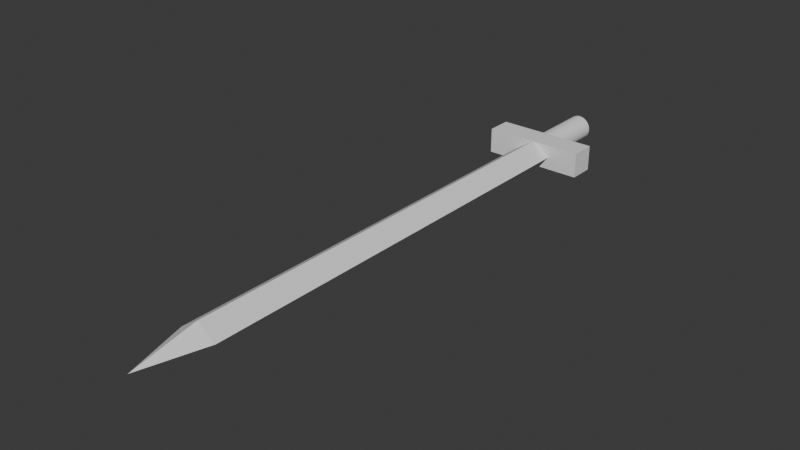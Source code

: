 # Source: swordModel.blend  (saved by Blender 4.2.66; exported with 4.5.12 LTS)
import bpy
from mathutils import Matrix  # noqa: F401  (used for matrix-valued properties, if any)

bpy.ops.wm.read_factory_settings(use_empty=True)
scene = bpy.context.scene
scene.name = 'Scene'

# ---- collections
col_collection = bpy.data.collections.new('Collection'); scene.collection.children.link(col_collection)

# ---- node groups
ng_smooth_by_angle = bpy.data.node_groups.new('Smooth by Angle', 'GeometryNodeTree')
_s = ng_smooth_by_angle.interface.new_socket(name='Mesh', in_out='OUTPUT', socket_type='NodeSocketGeometry')
_s = ng_smooth_by_angle.interface.new_socket(name='Mesh', in_out='INPUT', socket_type='NodeSocketGeometry')
_s = ng_smooth_by_angle.interface.new_socket(name='Angle', in_out='INPUT', socket_type='NodeSocketFloat')
_s.subtype = 'ANGLE'
_s.default_value = 0.5236
_s.min_value = 0.0
_s.max_value = 3.142
_s.description = 'Maximum face angle for smooth edges'
_s = ng_smooth_by_angle.interface.new_socket(name='Ignore Sharpness', in_out='INPUT', socket_type='NodeSocketBool')
_s.force_non_field = True
ng_smooth_by_angle.description = 'Set the sharpness of mesh edges based on the angle between the neighboring faces'
ng_smooth_by_angle.is_modifier = True
_N = ng_smooth_by_angle.nodes; _L = ng_smooth_by_angle.links
n0 = _N.new('GeometryNodeSetShadeSmooth'); n0.name = 'Set Shade Smooth'; n0.location = (120, -80)
n0.domain = 'EDGE'
n1 = _N.new('GeometryNodeSetShadeSmooth'); n1.name = 'Set Shade Smooth.001'; n1.location = (300, -80)
n2 = _N.new('NodeGroupOutput'); n2.name = 'Group Output'; n2.location = (480, -80)
n3 = _N.new('GeometryNodeInputMeshEdgeAngle'); n3.name = 'Edge Angle'; n3.location = (-440, -240)
n4 = _N.new('NodeGroupInput'); n4.name = 'Group Input'; n4.location = (-80, -80)
n5 = _N.new('GeometryNodeInputEdgeSmooth'); n5.name = 'Is Edge Smooth'; n5.location = (-260, -120)
n6 = _N.new('GeometryNodeInputShadeSmooth'); n6.name = 'Is Shade Smooth'; n6.location = (-440, -397)
n7 = _N.new('FunctionNodeCompare'); n7.name = 'Compare'; n7.location = (-260, -260)
n7.operation = 'LESS_EQUAL'
n7.inputs[6].default_value = (0.0, 0.0, 0.0, 0.0)
n7.inputs[7].default_value = (0.0, 0.0, 0.0, 0.0)
n8 = _N.new('FunctionNodeBooleanMath'); n8.name = 'Boolean Math.001'; n8.location = (-80, -260)
n9 = _N.new('NodeGroupInput'); n9.name = 'Group Input.001'; n9.location = (-440, -329)
n10 = _N.new('NodeGroupInput'); n10.name = 'Group Input.002'; n10.location = (-259, -189)
n11 = _N.new('FunctionNodeBooleanMath'); n11.name = 'Boolean Math'; n11.location = (-80, -149)
n11.operation = 'OR'
n12 = _N.new('FunctionNodeBooleanMath'); n12.name = 'Boolean Math.002'; n12.location = (-260, -380)
n12.operation = 'OR'
n13 = _N.new('NodeGroupInput'); n13.name = 'Group Input.003'; n13.location = (-440, -460)
_L.new(n3.outputs[0], n7.inputs[0])
_L.new(n1.outputs[0], n2.inputs[0])
_L.new(n9.outputs[1], n7.inputs[1])
_L.new(n7.outputs[0], n8.inputs[0])
_L.new(n4.outputs[0], n0.inputs[0])
_L.new(n0.outputs[0], n1.inputs[0])
_L.new(n8.outputs[0], n0.inputs[2])
_L.new(n10.outputs[2], n11.inputs[1])
_L.new(n5.outputs[0], n11.inputs[0])
_L.new(n11.outputs[0], n0.inputs[1])
_L.new(n13.outputs[2], n12.inputs[1])
_L.new(n6.outputs[0], n12.inputs[0])
_L.new(n12.outputs[0], n8.inputs[1])
n2.is_active_output = True

# ---- world
world_world = bpy.data.worlds.new('World'); scene.world = world_world
world_world.use_nodes = True; world_world.node_tree.nodes.clear()
_N = world_world.node_tree.nodes; _L = world_world.node_tree.links
n0 = _N.new('ShaderNodeOutputWorld'); n0.name = 'World Output'; n0.location = (300, 300)
n1 = _N.new('ShaderNodeBackground'); n1.name = 'Background'; n1.location = (10, 300)
n1.inputs[0].default_value = (0.05088, 0.05088, 0.05088, 1.0)
_L.new(n1.outputs[0], n0.inputs[0])
n0.is_active_output = True
world_world.color = (0.05088, 0.05088, 0.05088)
world_world.sun_shadow_jitter_overblur = 0.0

# ---- meshes
me_cube_001 = bpy.data.meshes.new('Cube.001')
me_cube_001.from_pydata([(0.0, -1.0, 0.0), (-1.0, 1.0, 0.0), (1.0, 1.0, 0.0), (-1.0, -0.7441, 0.0), (0.0, 1.0, -1.0), (0.0, 1.0, 1.0), (1.0, -0.7441, 0.0), (0.0, -0.7441, 1.0), (0.0, -0.7441, -1.0), (0.0, 1.0, 0.0)], [], [(9, 5, 2), (8, 6, 0), (7, 3, 0), (6, 7, 0), (2, 5, 7, 6), (5, 1, 3, 7), (3, 8, 0), (1, 4, 8, 3), (4, 2, 6, 8), (4, 9, 2), (1, 9, 4), (1, 5, 9)])
_uv = me_cube_001.uv_layers.new(name='UVMap')
_uv.uv.foreach_set('vector', [0.5, 0.375, 0.625, 0.375, 0.5, 0.5, 0.25, 0.625, 0.375, 0.625, 0.25, 0.75, 0.75, 0.625, 0.875, 0.625, 0.75, 0.75, 0.625, 0.625, 0.75, 0.625, 0.625, 0.75, 0.625, 0.5, 0.75, 0.5, 0.75, 0.625, 0.625, 0.625, 0.75, 0.5, 0.875, 0.5, 0.875, 0.625, 0.75, 0.625, 0.125, 0.625, 0.25, 0.625, 0.125, 0.75, 0.125, 0.5, 0.25, 0.5, 0.25, 0.625, 0.125, 0.625, 0.25, 0.5, 0.375, 0.5, 0.375, 0.625, 0.25, 0.625, 0.375, 0.375, 0.5, 0.375, 0.375, 0.5, 0.5, 0.25, 0.5, 0.375, 0.375, 0.375, 0.625, 0.25, 0.625, 0.375, 0.5, 0.375])
me_cube_001.update()
me_cube_002 = bpy.data.meshes.new('Cube.002')
me_cube_002.from_pydata([(-1.0, -1.0, -1.0), (-1.0, -1.0, 1.0), (-1.0, 1.0, -1.0), (-1.0, 1.0, 1.0), (1.0, -1.0, -1.0), (1.0, -1.0, 1.0), (1.0, 1.0, -1.0), (1.0, 1.0, 1.0)], [], [(0, 1, 3, 2), (2, 3, 7, 6), (6, 7, 5, 4), (4, 5, 1, 0), (2, 6, 4, 0), (7, 3, 1, 5)])
_uv = me_cube_002.uv_layers.new(name='UVMap')
_uv.uv.foreach_set('vector', [0.375, 0.0, 0.625, 0.0, 0.625, 0.25, 0.375, 0.25, 0.375, 0.25, 0.625, 0.25, 0.625, 0.5, 0.375, 0.5, 0.375, 0.5, 0.625, 0.5, 0.625, 0.75, 0.375, 0.75, 0.375, 0.75, 0.625, 0.75, 0.625, 1.0, 0.375, 1.0, 0.125, 0.5, 0.375, 0.5, 0.375, 0.75, 0.125, 0.75, 0.625, 0.5, 0.875, 0.5, 0.875, 0.75, 0.625, 0.75])
me_cube_002.update()
me_cylinder = bpy.data.meshes.new('Cylinder')
me_cylinder.from_pydata([(0.0, 1.0, -1.0), (0.0, 1.0, 1.0), (0.1951, 0.9808, -1.0), (0.1951, 0.9808, 1.0), (0.3827, 0.9239, -1.0), (0.3827, 0.9239, 1.0), (0.5556, 0.8315, -1.0), (0.5556, 0.8315, 1.0), (0.7071, 0.7071, -1.0), (0.7071, 0.7071, 1.0), (0.8315, 0.5556, -1.0), (0.8315, 0.5556, 1.0), (0.9239, 0.3827, -1.0), (0.9239, 0.3827, 1.0), (0.9808, 0.1951, -1.0), (0.9808, 0.1951, 1.0), (1.0, 0.0, -1.0), (1.0, 0.0, 1.0), (0.9808, -0.1951, -1.0), (0.9808, -0.1951, 1.0), (0.9239, -0.3827, -1.0), (0.9239, -0.3827, 1.0), (0.8315, -0.5556, -1.0), (0.8315, -0.5556, 1.0), (0.7071, -0.7071, -1.0), (0.7071, -0.7071, 1.0), (0.5556, -0.8315, -1.0), (0.5556, -0.8315, 1.0), (0.3827, -0.9239, -1.0), (0.3827, -0.9239, 1.0), (0.1951, -0.9808, -1.0), (0.1951, -0.9808, 1.0), (0.0, -1.0, -1.0), (0.0, -1.0, 1.0), (-0.1951, -0.9808, -1.0), (-0.1951, -0.9808, 1.0), (-0.3827, -0.9239, -1.0), (-0.3827, -0.9239, 1.0), (-0.5556, -0.8315, -1.0), (-0.5556, -0.8315, 1.0), (-0.7071, -0.7071, -1.0), (-0.7071, -0.7071, 1.0), (-0.8315, -0.5556, -1.0), (-0.8315, -0.5556, 1.0), (-0.9239, -0.3827, -1.0), (-0.9239, -0.3827, 1.0), (-0.9808, -0.1951, -1.0), (-0.9808, -0.1951, 1.0), (-1.0, 0.0, -1.0), (-1.0, 0.0, 1.0), (-0.9808, 0.1951, -1.0), (-0.9808, 0.1951, 1.0), (-0.9239, 0.3827, -1.0), (-0.9239, 0.3827, 1.0), (-0.8315, 0.5556, -1.0), (-0.8315, 0.5556, 1.0), (-0.7071, 0.7071, -1.0), (-0.7071, 0.7071, 1.0), (-0.5556, 0.8315, -1.0), (-0.5556, 0.8315, 1.0), (-0.3827, 0.9239, -1.0), (-0.3827, 0.9239, 1.0), (-0.1951, 0.9808, -1.0), (-0.1951, 0.9808, 1.0)], [], [(0, 1, 3, 2), (2, 3, 5, 4), (4, 5, 7, 6), (6, 7, 9, 8), (8, 9, 11, 10), (10, 11, 13, 12), (12, 13, 15, 14), (14, 15, 17, 16), (16, 17, 19, 18), (18, 19, 21, 20), (20, 21, 23, 22), (22, 23, 25, 24), (24, 25, 27, 26), (26, 27, 29, 28), (28, 29, 31, 30), (30, 31, 33, 32), (32, 33, 35, 34), (34, 35, 37, 36), (36, 37, 39, 38), (38, 39, 41, 40), (40, 41, 43, 42), (42, 43, 45, 44), (44, 45, 47, 46), (46, 47, 49, 48), (48, 49, 51, 50), (50, 51, 53, 52), (52, 53, 55, 54), (54, 55, 57, 56), (56, 57, 59, 58), (58, 59, 61, 60), (3, 1, 63, 61, 59, 57, 55, 53, 51, 49, 47, 45, 43, 41, 39, 37, 35, 33, 31, 29, 27, 25, 23, 21, 19, 17, 15, 13, 11, 9, 7, 5), (60, 61, 63, 62), (62, 63, 1, 0), (0, 2, 4, 6, 8, 10, 12, 14, 16, 18, 20, 22, 24, 26, 28, 30, 32, 34, 36, 38, 40, 42, 44, 46, 48, 50, 52, 54, 56, 58, 60, 62)])
me_cylinder.polygons.foreach_set('use_smooth', [True] * 34)
_uv = me_cylinder.uv_layers.new(name='UVMap')
_uv.uv.foreach_set('vector', [1.0, 0.5, 1.0, 1.0, 0.9688, 1.0, 0.9688, 0.5, 0.9688, 0.5, 0.9688, 1.0, 0.9375, 1.0, 0.9375, 0.5, 0.9375, 0.5, 0.9375, 1.0, 0.9062, 1.0, 0.9062, 0.5, 0.9062, 0.5, 0.9062, 1.0, 0.875, 1.0, 0.875, 0.5, 0.875, 0.5, 0.875, 1.0, 0.8438, 1.0, 0.8438, 0.5, 0.8438, 0.5, 0.8438, 1.0, 0.8125, 1.0, 0.8125, 0.5, 0.8125, 0.5, 0.8125, 1.0, 0.7812, 1.0, 0.7812, 0.5, 0.7812, 0.5, 0.7812, 1.0, 0.75, 1.0, 0.75, 0.5, 0.75, 0.5, 0.75, 1.0, 0.7188, 1.0, 0.7188, 0.5, 0.7188, 0.5, 0.7188, 1.0, 0.6875, 1.0, 0.6875, 0.5, 0.6875, 0.5, 0.6875, 1.0, 0.6562, 1.0, 0.6562, 0.5, 0.6562, 0.5, 0.6562, 1.0, 0.625, 1.0, 0.625, 0.5, 0.625, 0.5, 0.625, 1.0, 0.5938, 1.0, 0.5938, 0.5, 0.5938, 0.5, 0.5938, 1.0, 0.5625, 1.0, 0.5625, 0.5, 0.5625, 0.5, 0.5625, 1.0, 0.5312, 1.0, 0.5312, 0.5, 0.5312, 0.5, 0.5312, 1.0, 0.5, 1.0, 0.5, 0.5, 0.5, 0.5, 0.5, 1.0, 0.4688, 1.0, 0.4688, 0.5, 0.4688, 0.5, 0.4688, 1.0, 0.4375, 1.0, 0.4375, 0.5, 0.4375, 0.5, 0.4375, 1.0, 0.4062, 1.0, 0.4062, 0.5, 0.4062, 0.5, 0.4062, 1.0, 0.375, 1.0, 0.375, 0.5, 0.375, 0.5, 0.375, 1.0, 0.3438, 1.0, 0.3438, 0.5, 0.3438, 0.5, 0.3438, 1.0, 0.3125, 1.0, 0.3125, 0.5, 0.3125, 0.5, 0.3125, 1.0, 0.2812, 1.0, 0.2812, 0.5, 0.2812, 0.5, 0.2812, 1.0, 0.25, 1.0, 0.25, 0.5, 0.25, 0.5, 0.25, 1.0, 0.2188, 1.0, 0.2188, 0.5, 0.2188, 0.5, 0.2188, 1.0, 0.1875, 1.0, 0.1875, 0.5, 0.1875, 0.5, 0.1875, 1.0, 0.1562, 1.0, 0.1562, 0.5, 0.1562, 0.5, 0.1562, 1.0, 0.125, 1.0, 0.125, 0.5, 0.125, 0.5, 0.125, 1.0, 0.09375, 1.0, 0.09375, 0.5, 0.09375, 0.5, 0.09375, 1.0, 0.0625, 1.0, 0.0625, 0.5, 0.2968, 0.4854, 0.25, 0.49, 0.2032, 0.4854, 0.1582, 0.4717, 0.1167, 0.4496, 0.08029, 0.4197, 0.05045, 0.3833, 0.02827, 0.3418, 0.01461, 0.2968, 0.01, 0.25, 0.01461, 0.2032, 0.02827, 0.1582, 0.05045, 0.1167, 0.08029, 0.08029, 0.1167, 0.05045, 0.1582, 0.02827, 0.2032, 0.01461, 0.25, 0.01, 0.2968, 0.01461, 0.3418, 0.02827, 0.3833, 0.05045, 0.4197, 0.08029, 0.4496, 0.1167, 0.4717, 0.1582, 0.4854, 0.2032, 0.49, 0.25, 0.4854, 0.2968, 0.4717, 0.3418, 0.4496, 0.3833, 0.4197, 0.4197, 0.3833, 0.4496, 0.3418, 0.4717, 0.0625, 0.5, 0.0625, 1.0, 0.03125, 1.0, 0.03125, 0.5, 0.03125, 0.5, 0.03125, 1.0, 0.0, 1.0, 0.0, 0.5, 0.75, 0.49, 0.7968, 0.4854, 0.8418, 0.4717, 0.8833, 0.4496, 0.9197, 0.4197, 0.9496, 0.3833, 0.9717, 0.3418, 0.9854, 0.2968, 0.99, 0.25, 0.9854, 0.2032, 0.9717, 0.1582, 0.9496, 0.1167, 0.9197, 0.08029, 0.8833, 0.05045, 0.8418, 0.02827, 0.7968, 0.01461, 0.75, 0.01, 0.7032, 0.01461, 0.6582, 0.02827, 0.6167, 0.05045, 0.5803, 0.08029, 0.5504, 0.1167, 0.5283, 0.1582, 0.5146, 0.2032, 0.51, 0.25, 0.5146, 0.2968, 0.5283, 0.3418, 0.5504, 0.3833, 0.5803, 0.4197, 0.6167, 0.4496, 0.6582, 0.4717, 0.7032, 0.4854])
me_cylinder.update()

# ---- objects
ob_cube = bpy.data.objects.new('Cube', me_cube_001)
ob_cube_001 = bpy.data.objects.new('Cube.001', me_cube_002)
ob_cylinder = bpy.data.objects.new('Cylinder', me_cylinder)

# ---- transforms, parenting, visibility, modifiers, constraints
ob_cube.location = (0.0, -0.3, 0.0)
ob_cube.scale = (0.15, 2.0, 0.1)
ob_cube_001.location = (0.0, 1.8, 0.0)
ob_cube_001.scale = (0.4, 0.1, 0.1)
ob_cylinder.location = (0.0, 2.15, 0.0)
ob_cylinder.rotation_euler = (1.571, 0.0, 0.0)
ob_cylinder.scale = (0.1, 0.1, 0.25)
_m = ob_cylinder.modifiers.new('Smooth by Angle', 'NODES')
_m.node_group = ng_smooth_by_angle
_m.use_pin_to_last = True
_m.show_group_selector = False

# ---- collection membership
col_collection.objects.link(ob_cube)
col_collection.objects.link(ob_cube_001)
col_collection.objects.link(ob_cylinder)

# ---- scene / render settings (as saved in the file)
scene.frame_start = 1; scene.frame_end = 250; scene.frame_set(1)
scene.render.engine = 'BLENDER_EEVEE_NEXT'
bpy.context.view_layer.update()

# ---- added for rendering (the .blend has no active camera and no usable light): camera, sun
cam_auto = bpy.data.cameras.new('AutoCamera')
cam_auto.lens = 50.0
cam_auto.sensor_width = 36.0
cam_auto.clip_end = 1000.0
ob_auto_camera = bpy.data.objects.new('AutoCamera', cam_auto)
scene.collection.objects.link(ob_auto_camera)
ob_auto_camera.location = (4.41498, -5.24798, 3.53198)
ob_auto_camera.rotation_euler = (1.09748, -7.21219e-08, 0.694738)
scene.camera = ob_auto_camera
light_auto_sun = bpy.data.lights.new('AutoSun', 'SUN')
light_auto_sun.energy = 3.0
light_auto_sun.angle = 0.0523599
ob_auto_sun = bpy.data.objects.new('AutoSun', light_auto_sun)
scene.collection.objects.link(ob_auto_sun)
ob_auto_sun.rotation_euler = (0.872665, 0.174533, 0.523599)
bpy.context.view_layer.update()
